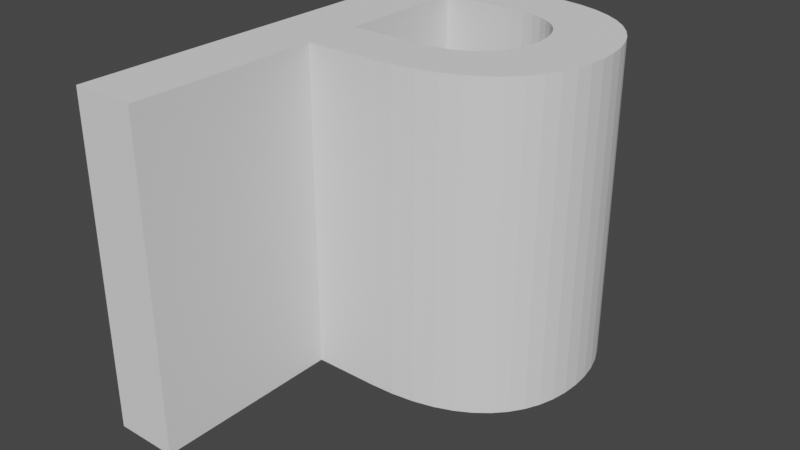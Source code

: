 # Source: Paladin.blend  (saved by Blender 3.0.42; exported with 4.5.12 LTS)
import bpy
from mathutils import Matrix  # noqa: F401  (used for matrix-valued properties, if any)

bpy.ops.wm.read_factory_settings(use_empty=True)
scene = bpy.context.scene
scene.name = 'Scene'

# ---- collections
col_collection = bpy.data.collections.new('Collection'); scene.collection.children.link(col_collection)

# ---- world
world_world = bpy.data.worlds.new('World'); scene.world = world_world
world_world.use_nodes = True; world_world.node_tree.nodes.clear()
_N = world_world.node_tree.nodes; _L = world_world.node_tree.links
n0 = _N.new('ShaderNodeOutputWorld'); n0.name = 'World Output'; n0.location = (300, 300)
n1 = _N.new('ShaderNodeBackground'); n1.name = 'Background'; n1.location = (10, 300)
n1.inputs[0].default_value = (0.05088, 0.05088, 0.05088, 1.0)
_L.new(n1.outputs[0], n0.inputs[0])
n0.is_active_output = True
world_world.color = (0.05088, 0.05088, 0.05088)
world_world.use_sun_shadow = False
world_world.sun_shadow_jitter_overblur = 0.0

# ---- meshes
me_text = bpy.data.meshes.new('Text')
me_text.from_pydata([(0.3186, 0.6802, 0.25), (0.3508, 0.675, 0.25), (0.3798, 0.6666, 0.25), (0.4055, 0.6552, 0.25), (0.428, 0.6411, 0.25), (0.4474, 0.6245, 0.25), (0.4636, 0.6057, 0.25), (0.4769, 0.5848, 0.25), (0.487, 0.5622, 0.25), (0.4943, 0.538, 0.25), (0.4986, 0.5125, 0.25), (0.5, 0.486, 0.25), (0.4985, 0.4598, 0.25), (0.4939, 0.4347, 0.25), (0.4863, 0.411, 0.25), (0.4755, 0.3889, 0.25), (0.4615, 0.3686, 0.25), (0.4442, 0.3504, 0.25), (0.4237, 0.3343, 0.25), (0.3999, 0.3207, 0.25), (0.3726, 0.3098, 0.25), (0.3419, 0.3017, 0.25), (0.3077, 0.2967, 0.25), (0.27, 0.295, 0.25), (0.168, 0.295, 0.25), (0.168, 0.0, 0.25), (0.07, 0.0, 0.25), (0.07, 0.682, 0.25), (0.283, 0.682, 0.25), (0.279, 0.383, 0.25), (0.2967, 0.3838, 0.25), (0.3132, 0.3862, 0.25), (0.3285, 0.3902, 0.25), (0.3426, 0.3956, 0.25), (0.3552, 0.4026, 0.25), (0.3664, 0.411, 0.25), (0.376, 0.4208, 0.25), (0.3841, 0.432, 0.25), (0.3905, 0.4446, 0.25), (0.3952, 0.4585, 0.25), (0.398, 0.4736, 0.25), (0.399, 0.49, 0.25), (0.3984, 0.5025, 0.25), (0.3966, 0.5151, 0.25), (0.3934, 0.5273, 0.25), (0.3887, 0.5392, 0.25), (0.3824, 0.5504, 0.25), (0.3744, 0.5608, 0.25), (0.3645, 0.5701, 0.25), (0.3526, 0.5781, 0.25), (0.3387, 0.5848, 0.25), (0.3225, 0.5898, 0.25), (0.304, 0.5929, 0.25), (0.283, 0.594, 0.25), (0.168, 0.594, 0.25), (0.168, 0.383, 0.25), (0.3186, 0.6802, -0.25), (0.3508, 0.675, -0.25), (0.3798, 0.6666, -0.25), (0.4055, 0.6552, -0.25), (0.428, 0.6411, -0.25), (0.4474, 0.6245, -0.25), (0.4636, 0.6057, -0.25), (0.4769, 0.5848, -0.25), (0.487, 0.5622, -0.25), (0.4943, 0.538, -0.25), (0.4986, 0.5125, -0.25), (0.5, 0.486, -0.25), (0.4985, 0.4598, -0.25), (0.4939, 0.4347, -0.25), (0.4863, 0.411, -0.25), (0.4755, 0.3889, -0.25), (0.4615, 0.3686, -0.25), (0.4442, 0.3504, -0.25), (0.4237, 0.3343, -0.25), (0.3999, 0.3207, -0.25), (0.3726, 0.3098, -0.25), (0.3419, 0.3017, -0.25), (0.3077, 0.2967, -0.25), (0.27, 0.295, -0.25), (0.168, 0.295, -0.25), (0.168, 0.0, -0.25), (0.07, 0.0, -0.25), (0.07, 0.682, -0.25), (0.283, 0.682, -0.25), (0.279, 0.383, -0.25), (0.2967, 0.3838, -0.25), (0.3132, 0.3862, -0.25), (0.3285, 0.3902, -0.25), (0.3426, 0.3956, -0.25), (0.3552, 0.4026, -0.25), (0.3664, 0.411, -0.25), (0.376, 0.4208, -0.25), (0.3841, 0.432, -0.25), (0.3905, 0.4446, -0.25), (0.3952, 0.4585, -0.25), (0.398, 0.4736, -0.25), (0.399, 0.49, -0.25), (0.3984, 0.5025, -0.25), (0.3966, 0.5151, -0.25), (0.3934, 0.5273, -0.25), (0.3887, 0.5392, -0.25), (0.3824, 0.5504, -0.25), (0.3744, 0.5608, -0.25), (0.3645, 0.5701, -0.25), (0.3526, 0.5781, -0.25), (0.3387, 0.5848, -0.25), (0.3225, 0.5898, -0.25), (0.304, 0.5929, -0.25), (0.283, 0.594, -0.25), (0.168, 0.594, -0.25), (0.168, 0.383, -0.25), (0.3186, 0.6802, -0.25), (0.3186, 0.6802, 0.25), (0.3508, 0.675, -0.25), (0.3508, 0.675, 0.25), (0.3798, 0.6666, -0.25), (0.3798, 0.6666, 0.25), (0.4055, 0.6552, -0.25), (0.4055, 0.6552, 0.25), (0.428, 0.6411, -0.25), (0.428, 0.6411, 0.25), (0.4474, 0.6245, -0.25), (0.4474, 0.6245, 0.25), (0.4636, 0.6057, -0.25), (0.4636, 0.6057, 0.25), (0.4769, 0.5848, -0.25), (0.4769, 0.5848, 0.25), (0.487, 0.5622, -0.25), (0.487, 0.5622, 0.25), (0.4943, 0.538, -0.25), (0.4943, 0.538, 0.25), (0.4986, 0.5125, -0.25), (0.4986, 0.5125, 0.25), (0.5, 0.486, -0.25), (0.5, 0.486, 0.25), (0.4985, 0.4598, -0.25), (0.4985, 0.4598, 0.25), (0.4939, 0.4347, -0.25), (0.4939, 0.4347, 0.25), (0.4863, 0.411, -0.25), (0.4863, 0.411, 0.25), (0.4755, 0.3889, -0.25), (0.4755, 0.3889, 0.25), (0.4615, 0.3686, -0.25), (0.4615, 0.3686, 0.25), (0.4442, 0.3504, -0.25), (0.4442, 0.3504, 0.25), (0.4237, 0.3343, -0.25), (0.4237, 0.3343, 0.25), (0.3999, 0.3207, -0.25), (0.3999, 0.3207, 0.25), (0.3726, 0.3098, -0.25), (0.3726, 0.3098, 0.25), (0.3419, 0.3017, -0.25), (0.3419, 0.3017, 0.25), (0.3077, 0.2967, -0.25), (0.3077, 0.2967, 0.25), (0.27, 0.295, -0.25), (0.27, 0.295, 0.25), (0.168, 0.295, -0.25), (0.168, 0.295, 0.25), (0.168, 0.0, -0.25), (0.168, 0.0, 0.25), (0.07, 0.0, -0.25), (0.07, 0.0, 0.25), (0.07, 0.682, -0.25), (0.07, 0.682, 0.25), (0.283, 0.682, -0.25), (0.283, 0.682, 0.25), (0.279, 0.383, -0.25), (0.279, 0.383, 0.25), (0.2967, 0.3838, -0.25), (0.2967, 0.3838, 0.25), (0.3132, 0.3862, -0.25), (0.3132, 0.3862, 0.25), (0.3285, 0.3902, -0.25), (0.3285, 0.3902, 0.25), (0.3426, 0.3956, -0.25), (0.3426, 0.3956, 0.25), (0.3552, 0.4026, -0.25), (0.3552, 0.4026, 0.25), (0.3664, 0.411, -0.25), (0.3664, 0.411, 0.25), (0.376, 0.4208, -0.25), (0.376, 0.4208, 0.25), (0.3841, 0.432, -0.25), (0.3841, 0.432, 0.25), (0.3905, 0.4446, -0.25), (0.3905, 0.4446, 0.25), (0.3952, 0.4585, -0.25), (0.3952, 0.4585, 0.25), (0.398, 0.4736, -0.25), (0.398, 0.4736, 0.25), (0.399, 0.49, -0.25), (0.399, 0.49, 0.25), (0.3984, 0.5025, -0.25), (0.3984, 0.5025, 0.25), (0.3966, 0.5151, -0.25), (0.3966, 0.5151, 0.25), (0.3934, 0.5273, -0.25), (0.3934, 0.5273, 0.25), (0.3887, 0.5392, -0.25), (0.3887, 0.5392, 0.25), (0.3824, 0.5504, -0.25), (0.3824, 0.5504, 0.25), (0.3744, 0.5608, -0.25), (0.3744, 0.5608, 0.25), (0.3645, 0.5701, -0.25), (0.3645, 0.5701, 0.25), (0.3526, 0.5781, -0.25), (0.3526, 0.5781, 0.25), (0.3387, 0.5848, -0.25), (0.3387, 0.5848, 0.25), (0.3225, 0.5898, -0.25), (0.3225, 0.5898, 0.25), (0.304, 0.5929, -0.25), (0.304, 0.5929, 0.25), (0.283, 0.594, -0.25), (0.283, 0.594, 0.25), (0.168, 0.594, -0.25), (0.168, 0.594, 0.25), (0.168, 0.383, -0.25), (0.168, 0.383, 0.25)], [], [(26, 54, 27), (54, 28, 27), (54, 0, 28), (54, 1, 0), (54, 2, 1), (54, 3, 2), (54, 4, 3), (54, 5, 4), (54, 6, 5), (54, 53, 6), (53, 7, 6), (26, 55, 54), (52, 7, 53), (51, 7, 52), (50, 7, 51), (50, 8, 7), (49, 8, 50), (48, 8, 49), (47, 8, 48), (47, 9, 8), (46, 9, 47), (45, 9, 46), (44, 9, 45), (44, 10, 9), (43, 10, 44), (42, 10, 43), (42, 11, 10), (41, 11, 42), (40, 11, 41), (40, 12, 11), (39, 12, 40), (39, 13, 12), (38, 13, 39), (37, 13, 38), (37, 14, 13), (36, 14, 37), (35, 14, 36), (35, 15, 14), (34, 15, 35), (33, 15, 34), (32, 15, 33), (31, 15, 32), (31, 16, 15), (30, 16, 31), (29, 16, 30), (26, 24, 55), (24, 29, 55), (24, 16, 29), (24, 17, 16), (24, 18, 17), (24, 19, 18), (24, 20, 19), (24, 21, 20), (24, 22, 21), (24, 23, 22), (26, 25, 24), (82, 83, 110), (110, 83, 84), (110, 84, 56), (110, 56, 57), (110, 57, 58), (110, 58, 59), (110, 59, 60), (110, 60, 61), (110, 61, 62), (110, 62, 109), (109, 62, 63), (82, 110, 111), (108, 109, 63), (107, 108, 63), (106, 107, 63), (106, 63, 64), (105, 106, 64), (104, 105, 64), (103, 104, 64), (103, 64, 65), (102, 103, 65), (101, 102, 65), (100, 101, 65), (100, 65, 66), (99, 100, 66), (98, 99, 66), (98, 66, 67), (97, 98, 67), (96, 97, 67), (96, 67, 68), (95, 96, 68), (95, 68, 69), (94, 95, 69), (93, 94, 69), (93, 69, 70), (92, 93, 70), (91, 92, 70), (91, 70, 71), (90, 91, 71), (89, 90, 71), (88, 89, 71), (87, 88, 71), (87, 71, 72), (86, 87, 72), (85, 86, 72), (82, 111, 80), (80, 111, 85), (80, 85, 72), (80, 72, 73), (80, 73, 74), (80, 74, 75), (80, 75, 76), (80, 76, 77), (80, 77, 78), (80, 78, 79), (82, 80, 81), (113, 115, 114, 112), (115, 117, 116, 114), (117, 119, 118, 116), (119, 121, 120, 118), (121, 123, 122, 120), (123, 125, 124, 122), (125, 127, 126, 124), (127, 129, 128, 126), (129, 131, 130, 128), (131, 133, 132, 130), (133, 135, 134, 132), (135, 137, 136, 134), (137, 139, 138, 136), (139, 141, 140, 138), (141, 143, 142, 140), (143, 145, 144, 142), (145, 147, 146, 144), (147, 149, 148, 146), (149, 151, 150, 148), (151, 153, 152, 150), (153, 155, 154, 152), (155, 157, 156, 154), (157, 159, 158, 156), (159, 161, 160, 158), (161, 163, 162, 160), (163, 165, 164, 162), (165, 167, 166, 164), (167, 169, 168, 166), (169, 113, 112, 168), (171, 173, 172, 170), (173, 175, 174, 172), (175, 177, 176, 174), (177, 179, 178, 176), (179, 181, 180, 178), (181, 183, 182, 180), (183, 185, 184, 182), (185, 187, 186, 184), (187, 189, 188, 186), (189, 191, 190, 188), (191, 193, 192, 190), (193, 195, 194, 192), (195, 197, 196, 194), (197, 199, 198, 196), (199, 201, 200, 198), (201, 203, 202, 200), (203, 205, 204, 202), (205, 207, 206, 204), (207, 209, 208, 206), (209, 211, 210, 208), (211, 213, 212, 210), (213, 215, 214, 212), (215, 217, 216, 214), (217, 219, 218, 216), (219, 221, 220, 218), (221, 223, 222, 220), (223, 171, 170, 222)])
_uv = me_text.uv_layers.new(name='UVMap')
_uv.uv.foreach_set('vector', [0.4727, 0.0, 0.9818, 0.0, 0.4909, 0.0, 0.9818, 0.0, 0.5091, 0.0, 0.4909, 0.0, 0.9818, 0.0, 0.0, 0.0, 0.5091, 0.0, 0.9818, 0.0, 0.01818, 0.0, 0.0, 0.0, 0.9818, 0.0, 0.03636, 0.0, 0.01818, 0.0, 0.9818, 0.0, 0.05455, 0.0, 0.03636, 0.0, 0.9818, 0.0, 0.07273, 0.0, 0.05455, 0.0, 0.9818, 0.0, 0.09091, 0.0, 0.07273, 0.0, 0.9818, 0.0, 0.1091, 0.0, 0.09091, 0.0, 0.9818, 0.0, 0.9636, 0.0, 0.1091, 0.0, 0.9636, 0.0, 0.1273, 0.0, 0.1091, 0.0, 0.4727, 0.0, 1.0, 0.0, 0.9818, 0.0, 0.9455, 0.0, 0.1273, 0.0, 0.9636, 0.0, 0.9273, 0.0, 0.1273, 0.0, 0.9455, 0.0, 0.9091, 0.0, 0.1273, 0.0, 0.9273, 0.0, 0.9091, 0.0, 0.1455, 0.0, 0.1273, 0.0, 0.8909, 0.0, 0.1455, 0.0, 0.9091, 0.0, 0.8727, 0.0, 0.1455, 0.0, 0.8909, 0.0, 0.8545, 0.0, 0.1455, 0.0, 0.8727, 0.0, 0.8545, 0.0, 0.1636, 0.0, 0.1455, 0.0, 0.8364, 0.0, 0.1636, 0.0, 0.8545, 0.0, 0.8182, 0.0, 0.1636, 0.0, 0.8364, 0.0, 0.8, 0.0, 0.1636, 0.0, 0.8182, 0.0, 0.8, 0.0, 0.1818, 0.0, 0.1636, 0.0, 0.7818, 0.0, 0.1818, 0.0, 0.8, 0.0, 0.7636, 0.0, 0.1818, 0.0, 0.7818, 0.0, 0.7636, 0.0, 0.2, 0.0, 0.1818, 0.0, 0.7455, 0.0, 0.2, 0.0, 0.7636, 0.0, 0.7273, 0.0, 0.2, 0.0, 0.7455, 0.0, 0.7273, 0.0, 0.2182, 0.0, 0.2, 0.0, 0.7091, 0.0, 0.2182, 0.0, 0.7273, 0.0, 0.7091, 0.0, 0.2364, 0.0, 0.2182, 0.0, 0.6909, 0.0, 0.2364, 0.0, 0.7091, 0.0, 0.6727, 0.0, 0.2364, 0.0, 0.6909, 0.0, 0.6727, 0.0, 0.2545, 0.0, 0.2364, 0.0, 0.6545, 0.0, 0.2545, 0.0, 0.6727, 0.0, 0.6364, 0.0, 0.2545, 0.0, 0.6545, 0.0, 0.6364, 0.0, 0.2727, 0.0, 0.2545, 0.0, 0.6182, 0.0, 0.2727, 0.0, 0.6364, 0.0, 0.6, 0.0, 0.2727, 0.0, 0.6182, 0.0, 0.5818, 0.0, 0.2727, 0.0, 0.6, 0.0, 0.5636, 0.0, 0.2727, 0.0, 0.5818, 0.0, 0.5636, 0.0, 0.2909, 0.0, 0.2727, 0.0, 0.5455, 0.0, 0.2909, 0.0, 0.5636, 0.0, 0.5273, 0.0, 0.2909, 0.0, 0.5455, 0.0, 0.4727, 0.0, 0.4364, 0.0, 1.0, 0.0, 0.4364, 0.0, 0.5273, 0.0, 1.0, 0.0, 0.4364, 0.0, 0.2909, 0.0, 0.5273, 0.0, 0.4364, 0.0, 0.3091, 0.0, 0.2909, 0.0, 0.4364, 0.0, 0.3273, 0.0, 0.3091, 0.0, 0.4364, 0.0, 0.3455, 0.0, 0.3273, 0.0, 0.4364, 0.0, 0.3636, 0.0, 0.3455, 0.0, 0.4364, 0.0, 0.3818, 0.0, 0.3636, 0.0, 0.4364, 0.0, 0.4, 0.0, 0.3818, 0.0, 0.4364, 0.0, 0.4182, 0.0, 0.4, 0.0, 0.4727, 0.0, 0.4545, 0.0, 0.4364, 0.0, 0.4727, 0.0, 0.4909, 0.0, 0.9818, 0.0, 0.9818, 0.0, 0.4909, 0.0, 0.5091, 0.0, 0.9818, 0.0, 0.5091, 0.0, 0.0, 0.0, 0.9818, 0.0, 0.0, 0.0, 0.01818, 0.0, 0.9818, 0.0, 0.01818, 0.0, 0.03636, 0.0, 0.9818, 0.0, 0.03636, 0.0, 0.05455, 0.0, 0.9818, 0.0, 0.05455, 0.0, 0.07273, 0.0, 0.9818, 0.0, 0.07273, 0.0, 0.09091, 0.0, 0.9818, 0.0, 0.09091, 0.0, 0.1091, 0.0, 0.9818, 0.0, 0.1091, 0.0, 0.9636, 0.0, 0.9636, 0.0, 0.1091, 0.0, 0.1273, 0.0, 0.4727, 0.0, 0.9818, 0.0, 1.0, 0.0, 0.9455, 0.0, 0.9636, 0.0, 0.1273, 0.0, 0.9273, 0.0, 0.9455, 0.0, 0.1273, 0.0, 0.9091, 0.0, 0.9273, 0.0, 0.1273, 0.0, 0.9091, 0.0, 0.1273, 0.0, 0.1455, 0.0, 0.8909, 0.0, 0.9091, 0.0, 0.1455, 0.0, 0.8727, 0.0, 0.8909, 0.0, 0.1455, 0.0, 0.8545, 0.0, 0.8727, 0.0, 0.1455, 0.0, 0.8545, 0.0, 0.1455, 0.0, 0.1636, 0.0, 0.8364, 0.0, 0.8545, 0.0, 0.1636, 0.0, 0.8182, 0.0, 0.8364, 0.0, 0.1636, 0.0, 0.8, 0.0, 0.8182, 0.0, 0.1636, 0.0, 0.8, 0.0, 0.1636, 0.0, 0.1818, 0.0, 0.7818, 0.0, 0.8, 0.0, 0.1818, 0.0, 0.7636, 0.0, 0.7818, 0.0, 0.1818, 0.0, 0.7636, 0.0, 0.1818, 0.0, 0.2, 0.0, 0.7455, 0.0, 0.7636, 0.0, 0.2, 0.0, 0.7273, 0.0, 0.7455, 0.0, 0.2, 0.0, 0.7273, 0.0, 0.2, 0.0, 0.2182, 0.0, 0.7091, 0.0, 0.7273, 0.0, 0.2182, 0.0, 0.7091, 0.0, 0.2182, 0.0, 0.2364, 0.0, 0.6909, 0.0, 0.7091, 0.0, 0.2364, 0.0, 0.6727, 0.0, 0.6909, 0.0, 0.2364, 0.0, 0.6727, 0.0, 0.2364, 0.0, 0.2545, 0.0, 0.6545, 0.0, 0.6727, 0.0, 0.2545, 0.0, 0.6364, 0.0, 0.6545, 0.0, 0.2545, 0.0, 0.6364, 0.0, 0.2545, 0.0, 0.2727, 0.0, 0.6182, 0.0, 0.6364, 0.0, 0.2727, 0.0, 0.6, 0.0, 0.6182, 0.0, 0.2727, 0.0, 0.5818, 0.0, 0.6, 0.0, 0.2727, 0.0, 0.5636, 0.0, 0.5818, 0.0, 0.2727, 0.0, 0.5636, 0.0, 0.2727, 0.0, 0.2909, 0.0, 0.5455, 0.0, 0.5636, 0.0, 0.2909, 0.0, 0.5273, 0.0, 0.5455, 0.0, 0.2909, 0.0, 0.4727, 0.0, 1.0, 0.0, 0.4364, 0.0, 0.4364, 0.0, 1.0, 0.0, 0.5273, 0.0, 0.4364, 0.0, 0.5273, 0.0, 0.2909, 0.0, 0.4364, 0.0, 0.2909, 0.0, 0.3091, 0.0, 0.4364, 0.0, 0.3091, 0.0, 0.3273, 0.0, 0.4364, 0.0, 0.3273, 0.0, 0.3455, 0.0, 0.4364, 0.0, 0.3455, 0.0, 0.3636, 0.0, 0.4364, 0.0, 0.3636, 0.0, 0.3818, 0.0, 0.4364, 0.0, 0.3818, 0.0, 0.4, 0.0, 0.4364, 0.0, 0.4, 0.0, 0.4182, 0.0, 0.4727, 0.0, 0.4364, 0.0, 0.4545, 0.0, 0.0, 1.0, 0.03448, 1.0, 0.03448, 0.0, 0.0, 0.0, 0.03448, 1.0, 0.06897, 1.0, 0.06897, 0.0, 0.03448, 0.0, 0.06897, 1.0, 0.1034, 1.0, 0.1034, 0.0, 0.06897, 0.0, 0.1034, 1.0, 0.1379, 1.0, 0.1379, 0.0, 0.1034, 0.0, 0.1379, 1.0, 0.1724, 1.0, 0.1724, 0.0, 0.1379, 0.0, 0.1724, 1.0, 0.2069, 1.0, 0.2069, 0.0, 0.1724, 0.0, 0.2069, 1.0, 0.2414, 1.0, 0.2414, 0.0, 0.2069, 0.0, 0.2414, 1.0, 0.2759, 1.0, 0.2759, 0.0, 0.2414, 0.0, 0.2759, 1.0, 0.3103, 1.0, 0.3103, 0.0, 0.2759, 0.0, 0.3103, 1.0, 0.3448, 1.0, 0.3448, 0.0, 0.3103, 0.0, 0.3448, 1.0, 0.3793, 1.0, 0.3793, 0.0, 0.3448, 0.0, 0.3793, 1.0, 0.4138, 1.0, 0.4138, 0.0, 0.3793, 0.0, 0.4138, 1.0, 0.4483, 1.0, 0.4483, 0.0, 0.4138, 0.0, 0.4483, 1.0, 0.4828, 1.0, 0.4828, 0.0, 0.4483, 0.0, 0.4828, 1.0, 0.5172, 1.0, 0.5172, 0.0, 0.4828, 0.0, 0.5172, 1.0, 0.5517, 1.0, 0.5517, 0.0, 0.5172, 0.0, 0.5517, 1.0, 0.5862, 1.0, 0.5862, 0.0, 0.5517, 0.0, 0.5862, 1.0, 0.6207, 1.0, 0.6207, 0.0, 0.5862, 0.0, 0.6207, 1.0, 0.6552, 1.0, 0.6552, 0.0, 0.6207, 0.0, 0.6552, 1.0, 0.6897, 1.0, 0.6897, 0.0, 0.6552, 0.0, 0.6897, 1.0, 0.7241, 1.0, 0.7241, 0.0, 0.6897, 0.0, 0.7241, 1.0, 0.7586, 1.0, 0.7586, 0.0, 0.7241, 0.0, 0.7586, 1.0, 0.7931, 1.0, 0.7931, 0.0, 0.7586, 0.0, 0.7931, 1.0, 0.8276, 1.0, 0.8276, 0.0, 0.7931, 0.0, 0.8276, 1.0, 0.8621, 1.0, 0.8621, 0.0, 0.8276, 0.0, 0.8621, 1.0, 0.8966, 1.0, 0.8966, 0.0, 0.8621, 0.0, 0.8966, 1.0, 0.931, 1.0, 0.931, 0.0, 0.8966, 0.0, 0.931, 1.0, 0.9655, 1.0, 0.9655, 0.0, 0.931, 0.0, 0.9655, 1.0, 1.0, 1.0, 1.0, 0.0, 0.9655, 0.0, 0.0, 1.0, 0.03704, 1.0, 0.03704, 0.0, 0.0, 0.0, 0.03704, 1.0, 0.07407, 1.0, 0.07407, 0.0, 0.03704, 0.0, 0.07407, 1.0, 0.1111, 1.0, 0.1111, 0.0, 0.07407, 0.0, 0.1111, 1.0, 0.1481, 1.0, 0.1481, 0.0, 0.1111, 0.0, 0.1481, 1.0, 0.1852, 1.0, 0.1852, 0.0, 0.1481, 0.0, 0.1852, 1.0, 0.2222, 1.0, 0.2222, 0.0, 0.1852, 0.0, 0.2222, 1.0, 0.2593, 1.0, 0.2593, 0.0, 0.2222, 0.0, 0.2593, 1.0, 0.2963, 1.0, 0.2963, 0.0, 0.2593, 0.0, 0.2963, 1.0, 0.3333, 1.0, 0.3333, 0.0, 0.2963, 0.0, 0.3333, 1.0, 0.3704, 1.0, 0.3704, 0.0, 0.3333, 0.0, 0.3704, 1.0, 0.4074, 1.0, 0.4074, 0.0, 0.3704, 0.0, 0.4074, 1.0, 0.4444, 1.0, 0.4444, 0.0, 0.4074, 0.0, 0.4444, 1.0, 0.4815, 1.0, 0.4815, 0.0, 0.4444, 0.0, 0.4815, 1.0, 0.5185, 1.0, 0.5185, 0.0, 0.4815, 0.0, 0.5185, 1.0, 0.5556, 1.0, 0.5556, 0.0, 0.5185, 0.0, 0.5556, 1.0, 0.5926, 1.0, 0.5926, 0.0, 0.5556, 0.0, 0.5926, 1.0, 0.6296, 1.0, 0.6296, 0.0, 0.5926, 0.0, 0.6296, 1.0, 0.6667, 1.0, 0.6667, 0.0, 0.6296, 0.0, 0.6667, 1.0, 0.7037, 1.0, 0.7037, 0.0, 0.6667, 0.0, 0.7037, 1.0, 0.7407, 1.0, 0.7407, 0.0, 0.7037, 0.0, 0.7407, 1.0, 0.7778, 1.0, 0.7778, 0.0, 0.7407, 0.0, 0.7778, 1.0, 0.8148, 1.0, 0.8148, 0.0, 0.7778, 0.0, 0.8148, 1.0, 0.8519, 1.0, 0.8519, 0.0, 0.8148, 0.0, 0.8519, 1.0, 0.8889, 1.0, 0.8889, 0.0, 0.8519, 0.0, 0.8889, 1.0, 0.9259, 1.0, 0.9259, 0.0, 0.8889, 0.0, 0.9259, 1.0, 0.963, 1.0, 0.963, 0.0, 0.9259, 0.0, 0.963, 1.0, 1.0, 1.0, 1.0, 0.0, 0.963, 0.0])
me_text.use_remesh_fix_poles = True
me_text.use_remesh_preserve_attributes = False
me_text.update()

# ---- objects
ob_text = bpy.data.objects.new('Text', me_text)

# ---- transforms, parenting, visibility, modifiers, constraints
ob_text.location = (0.0, 0.0, 0.0)

# ---- collection membership
col_collection.objects.link(ob_text)

# ---- scene / render settings (as saved in the file)
scene.frame_start = 1; scene.frame_end = 250; scene.frame_set(1)
scene.render.engine = 'BLENDER_EEVEE_NEXT'
scene.cycles.sampling_pattern = 'TABULATED_SOBOL'
scene.cycles.use_light_tree = False
scene.view_settings.view_transform = 'Filmic'
bpy.context.view_layer.update()

# ---- added for rendering (the .blend has no active camera and no usable light): camera, sun
cam_auto = bpy.data.cameras.new('AutoCamera')
cam_auto.lens = 50.0
cam_auto.sensor_width = 36.0
cam_auto.clip_end = 1000.0
ob_auto_camera = bpy.data.objects.new('AutoCamera', cam_auto)
scene.collection.objects.link(ob_auto_camera)
ob_auto_camera.location = (1.16276, -0.712308, 0.702205)
ob_auto_camera.rotation_euler = (1.09748, -7.21219e-08, 0.694738)
scene.camera = ob_auto_camera
light_auto_sun = bpy.data.lights.new('AutoSun', 'SUN')
light_auto_sun.energy = 3.0
light_auto_sun.angle = 0.0523599
ob_auto_sun = bpy.data.objects.new('AutoSun', light_auto_sun)
scene.collection.objects.link(ob_auto_sun)
ob_auto_sun.rotation_euler = (0.872665, 0.174533, 0.523599)
bpy.context.view_layer.update()

